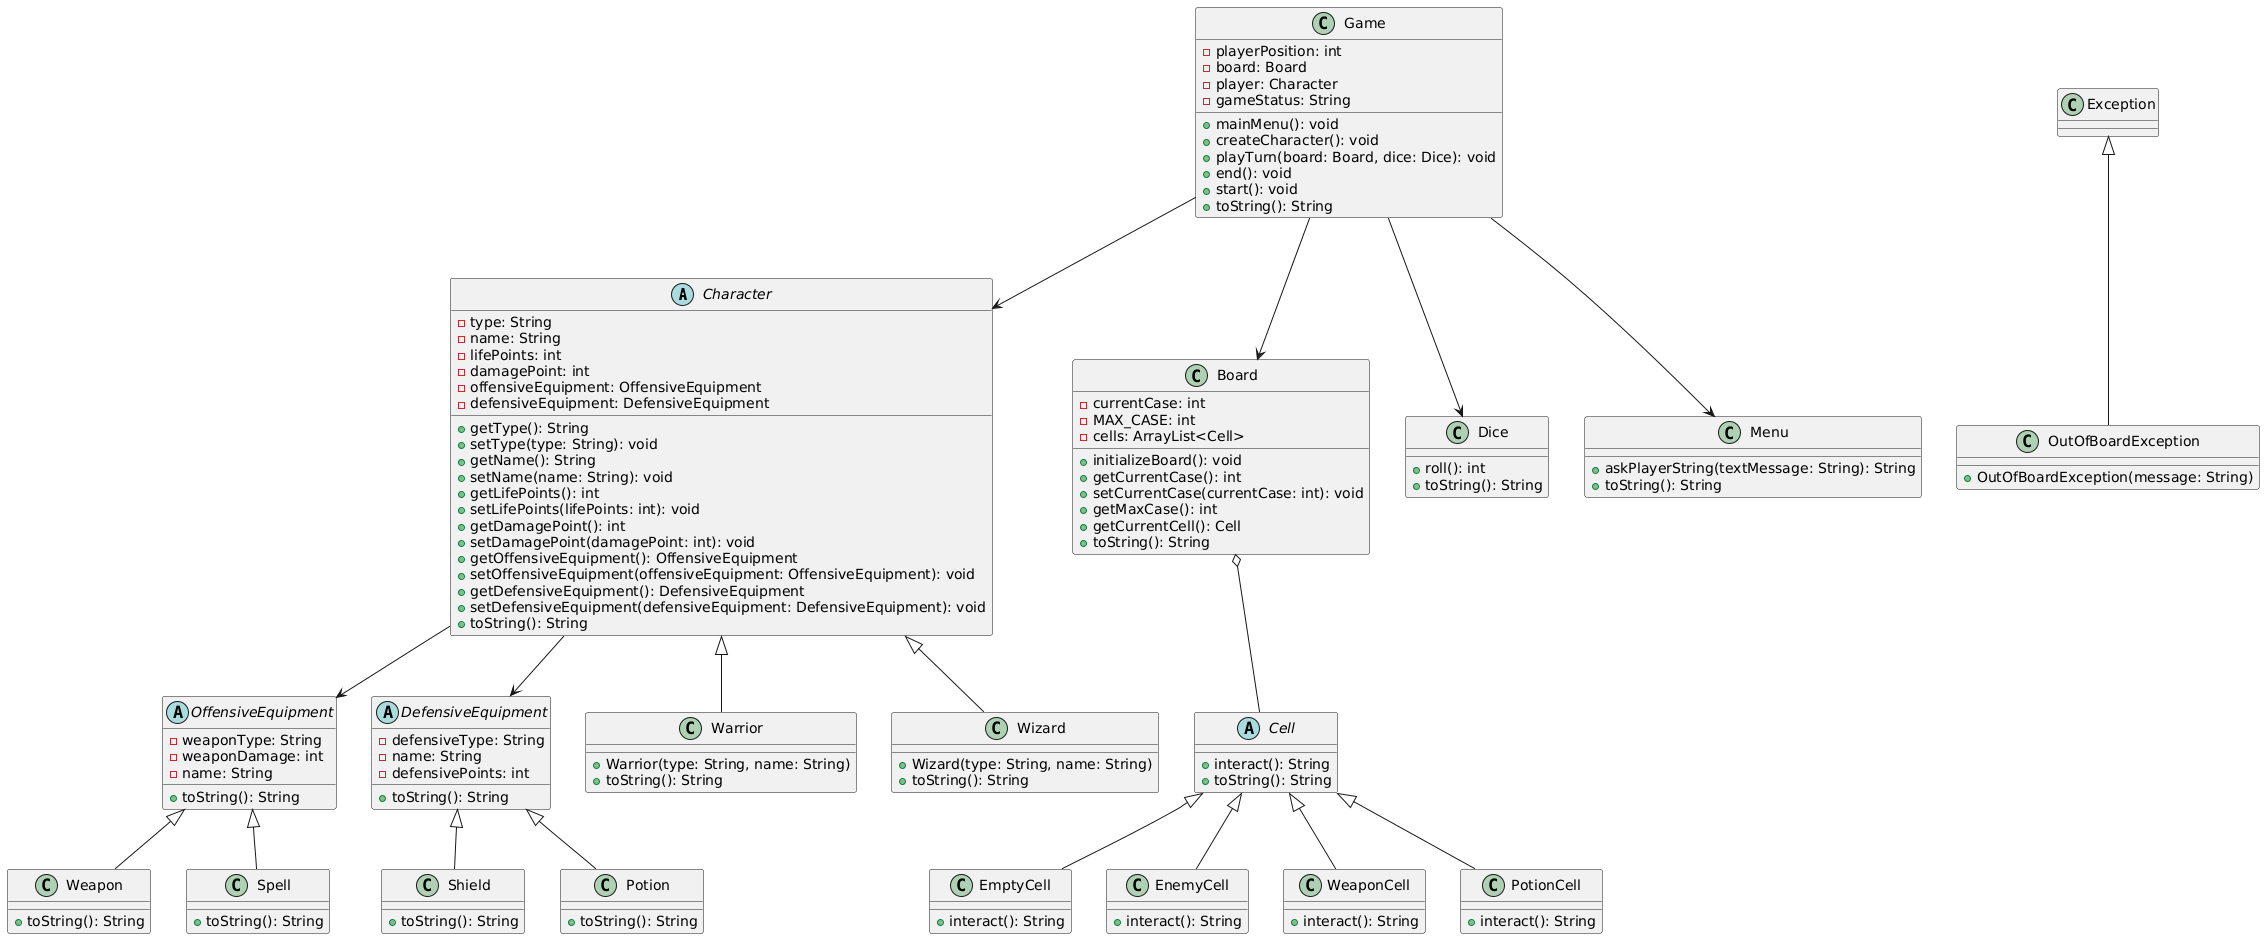

The diagram above was rendered by PlantUML. Its source (embedded in the PNG):
@startuml
' Classes abstraites
abstract class Character {
  - type: String
  - name: String
  - lifePoints: int
  - damagePoint: int
  - offensiveEquipment: OffensiveEquipment
  - defensiveEquipment: DefensiveEquipment
  + getType(): String
  + setType(type: String): void
  + getName(): String
  + setName(name: String): void
  + getLifePoints(): int
  + setLifePoints(lifePoints: int): void
  + getDamagePoint(): int
  + setDamagePoint(damagePoint: int): void
  + getOffensiveEquipment(): OffensiveEquipment
  + setOffensiveEquipment(offensiveEquipment: OffensiveEquipment): void
  + getDefensiveEquipment(): DefensiveEquipment
  + setDefensiveEquipment(defensiveEquipment: DefensiveEquipment): void
  + toString(): String
}

abstract class OffensiveEquipment {
  - weaponType: String
  - weaponDamage: int
  - name: String
  + toString(): String
}

abstract class DefensiveEquipment {
  - defensiveType: String
  - name: String
  - defensivePoints: int
  + toString(): String
}

abstract class Cell {
  + interact(): String
  + toString(): String
}

' Classes concrètes
class Warrior {
  + Warrior(type: String, name: String)
  + toString(): String
}

class Wizard {
  + Wizard(type: String, name: String)
  + toString(): String
}

class Weapon {
  + toString(): String
}

class Spell {
  + toString(): String
}

class Shield {
  + toString(): String
}

class Potion {
  + toString(): String
}

class EmptyCell {
  + interact(): String
}

class EnemyCell {
  + interact(): String
}

class WeaponCell {
  + interact(): String
}

class PotionCell {
  + interact(): String
}

' Autres classes
class Board {
  - currentCase: int
  - MAX_CASE: int
  - cells: ArrayList<Cell>
  + initializeBoard(): void
  + getCurrentCase(): int
  + setCurrentCase(currentCase: int): void
  + getMaxCase(): int
  + getCurrentCell(): Cell
  + toString(): String
}

class Dice {
  + roll(): int
  + toString(): String
}

class Game {
  - playerPosition: int
  - board: Board
  - player: Character
  - gameStatus: String
  + mainMenu(): void
  + createCharacter(): void
  + playTurn(board: Board, dice: Dice): void
  + end(): void
  + start(): void
  + toString(): String
}

class Menu {
  + askPlayerString(textMessage: String): String
  + toString(): String
}

class OutOfBoardException {
  + OutOfBoardException(message: String)
}

' Relations d'héritage
Character <|-- Warrior
Character <|-- Wizard
OffensiveEquipment <|-- Weapon
OffensiveEquipment <|-- Spell
DefensiveEquipment <|-- Shield
DefensiveEquipment <|-- Potion
Cell <|-- EmptyCell
Cell <|-- EnemyCell
Cell <|-- WeaponCell
Cell <|-- PotionCell
Exception <|-- OutOfBoardException

' Relations d'association
Game --> Board
Game --> Dice
Game --> Menu
Game --> Character
Board o-- Cell
Character --> OffensiveEquipment
Character --> DefensiveEquipment
@enduml